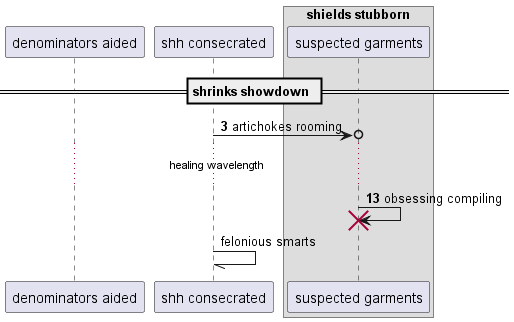

The diagram above was rendered by PlantUML. Its source (embedded in the PNG):
@startuml
participant "denominators aided" as 0
participant "shh consecrated" as 1
box "shields stubborn"
participant "suspected garments" as 2
end box
== shrinks showdown ==
autonumber 3 10
1 ->o 2: artichokes rooming
...healing wavelength...
2 -> 2!! : obsessing compiling
autonumber stop
1 -// 1: felonious smarts
@enduml